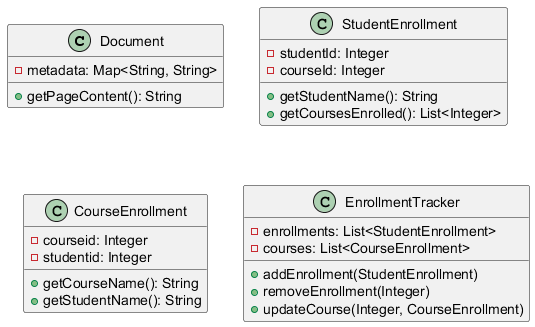

The diagram above was rendered by PlantUML. Its source (embedded in the PNG):
@startuml
class Document {
    - metadata: Map<String, String>
    + getPageContent(): String
}

class StudentEnrollment {
    - studentId: Integer
    - courseId: Integer
    + getStudentName(): String
    + getCoursesEnrolled(): List<Integer>
}

class CourseEnrollment {
    - courseid: Integer
    - studentid: Integer
    + getCourseName(): String
    + getStudentName(): String
}

class EnrollmentTracker {
    - enrollments: List<StudentEnrollment>
    - courses: List<CourseEnrollment>
    + addEnrollment(StudentEnrollment)
    + removeEnrollment(Integer)
    + updateCourse(Integer, CourseEnrollment)
}

@enduml